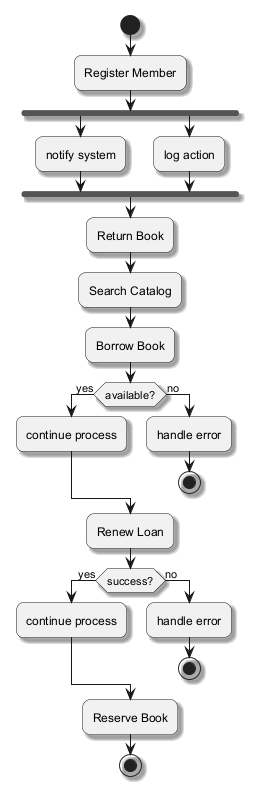

The diagram above was rendered by PlantUML. Its source (embedded in the PNG):
@startuml
skinparam backgroundColor #FFFFFF
skinparam roundCorner 15
skinparam shadowing true
start
:Register Member;
fork
:notify system;
fork again
:log action;
end fork
:Return Book;
:Search Catalog;
:Borrow Book;
if (available?) then (yes)
:continue process;
else (no)
:handle error;
stop
endif
:Renew Loan;
if (success?) then (yes)
:continue process;
else (no)
:handle error;
stop
endif
:Reserve Book;
stop
@enduml